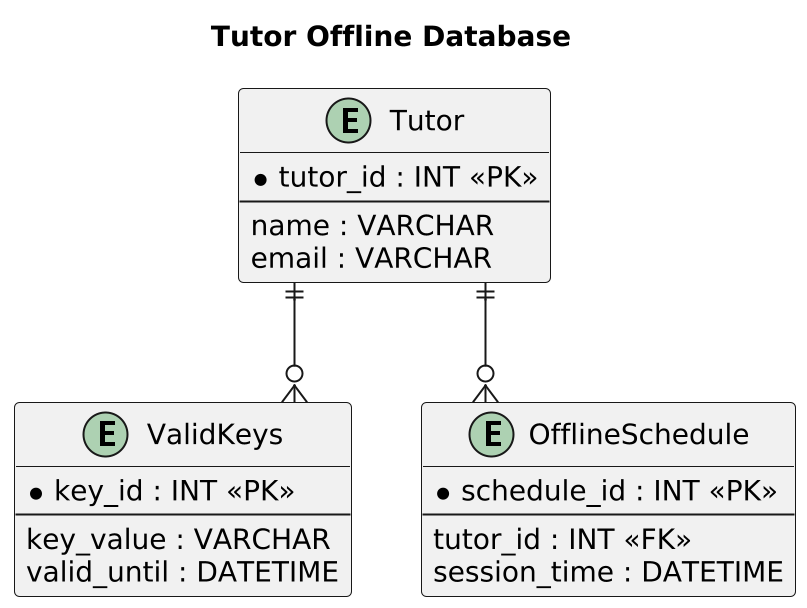

The diagram above was rendered by PlantUML. Its source (embedded in the PNG):
@startuml
scale 2.0 

skinparam linetype ortho
skinparam entity {
  Padding 25
  BorderColor DarkSlateGray
  BackgroundColor LightGray
  FontColor DarkSlateGray
  ArrowColor Black
  ArrowThickness 2
  RoundCorner 25
  Shadowing true
}

skinparam default {
  HorizontalSpacing 80
  VerticalSpacing 80
}

title Tutor Offline Database

entity "Tutor" as Tutor {
  *tutor_id : INT <<PK>>
  --
  name : VARCHAR
  email : VARCHAR
}

entity "ValidKeys" as ValidKeys {
  *key_id : INT <<PK>>
  --
  key_value : VARCHAR
  valid_until : DATETIME
}

entity "OfflineSchedule" as OfflineSchedule {
  *schedule_id : INT <<PK>>
  --
  tutor_id : INT <<FK>>
  session_time : DATETIME
}

Tutor ||--o{ ValidKeys
Tutor ||--o{ OfflineSchedule
@enduml